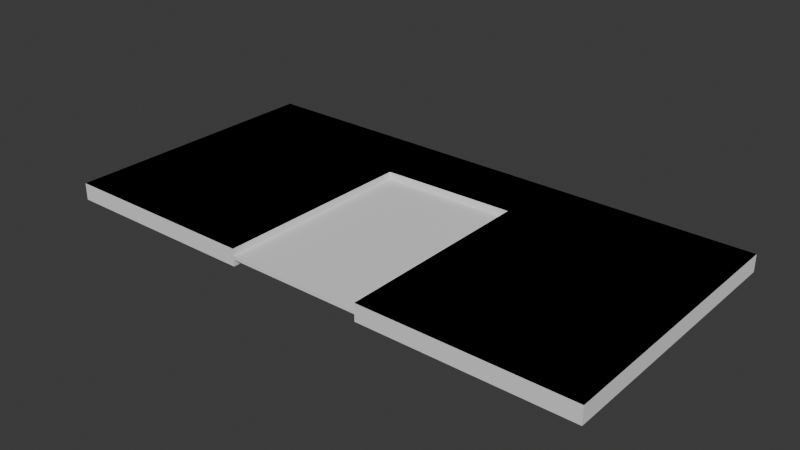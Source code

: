 # Source: WideDoorModel.blend  (saved by Blender 4.1.24; exported with 4.5.12 LTS)
import bpy
from mathutils import Matrix  # noqa: F401  (used for matrix-valued properties, if any)

bpy.ops.wm.read_factory_settings(use_empty=True)
scene = bpy.context.scene
scene.name = 'Scene'

# ---- collections
col_collection = bpy.data.collections.new('Collection'); scene.collection.children.link(col_collection)

# ---- materials (node trees are filled in below, after node groups)
mat_material_001 = bpy.data.materials.new('Material.001')
mat_material_001.use_transparent_shadow = False
mat_material_002 = bpy.data.materials.new('Material.002')
mat_material_002.use_transparent_shadow = False

# ---- material node trees

# ---- world
world_world = bpy.data.worlds.new('World'); scene.world = world_world
world_world.use_nodes = True; world_world.node_tree.nodes.clear()
_N = world_world.node_tree.nodes; _L = world_world.node_tree.links
n0 = _N.new('ShaderNodeOutputWorld'); n0.name = 'World Output'; n0.location = (300, 300)
n1 = _N.new('ShaderNodeBackground'); n1.name = 'Background'; n1.location = (10, 300)
n1.inputs[0].default_value = (0.05088, 0.05088, 0.05088, 1.0)
_L.new(n1.outputs[0], n0.inputs[0])
n0.is_active_output = True
world_world.color = (0.05088, 0.05088, 0.05088)
world_world.use_sun_shadow = False
world_world.sun_shadow_jitter_overblur = 0.0

# ---- meshes
me_rect = bpy.data.meshes.new('Rect')
me_rect.from_pydata([(8.0, 4.0, 0.15), (8.0, 4.0, -0.15), (8.0, -4.0, 0.15), (8.0, -4.0, -0.15), (-8.0, 4.0, 0.15), (-8.0, 4.0, -0.15), (-8.0, -4.0, 0.15), (-8.0, -4.0, -0.15), (1.984, -4.0, 0.15), (-2.027, -4.0, 0.15), (-2.027, -4.0, -0.15), (1.984, -4.0, -0.15), (-2.017, 1.976, 0.15), (1.974, 2.056, 0.15), (-2.017, 1.976, -0.15), (1.974, 2.056, -0.15), (-2.027, -4.0, 0.15), (-2.027, -4.0, -0.15), (-2.017, 1.976, 0.15), (-2.017, 1.976, -0.15), (-2.027, -4.0, 0.15), (-2.027, -4.0, -0.15), (-2.017, 1.976, 0.15), (-2.017, 1.976, -0.15)], [(16, 20), (17, 21)], [(0, 4, 6, 9, 12, 13, 8, 2), (3, 2, 8, 11), (7, 6, 4, 5), (5, 1, 3, 11, 15, 14, 10, 7), (1, 0, 2, 3), (5, 4, 0, 1), (12, 4, 6), (13, 4, 12), (10, 9, 6, 7), (13, 0, 4), (2, 0, 13), (2, 13, 8), (9, 12, 6), (10, 14, 19, 17), (9, 16, 18, 12), (9, 10, 17, 16), (21, 23, 22, 20), (18, 22, 23, 19, 14, 15, 13, 12), (13, 15, 11, 8)])
_uv = me_rect.uv_layers.new(name='UVMap')
_uv.uv.foreach_set('vector', [0.0, 0.0, 1.0, 0.0, 1.0, 1.0, 0.7534, 1.0, 0.7522, 0.253, 0.2533, 0.2431, 0.252, 1.0, 0.0, 1.0, 0.0, 0.0, 1.0, 0.0, 1.0, 0.252, 0.0, 0.252, 0.0, 1.0, 1.0, 1.0, 0.002947, 0.9979, 0.0, 0.0, 1.0, 1.0, 0.0, 1.0, 0.0, 0.0, 0.375, 0.0, 0.375, 0.75, 0.625, 0.75, 0.625, 0.0, 1.0, 0.0, 0.0, 0.0, 1.0, 0.0, 1.0, 1.0, 0.0, 1.0, 0.0, 0.0, 1.0, 0.0, 1.0, 1.0, 0.0, 1.0, 0.375, 0.75, 0.0, 1.0, 0.0, 0.0, 0.625, 0.75, 0.0, 1.0, 0.375, 0.75, 0.0, 0.7534, 1.0, 0.7534, 1.0, 1.0, 0.0, 1.0, 0.625, 0.75, 1.0, 1.0, 0.0, 1.0, 1.0, 0.0, 1.0, 1.0, 0.625, 0.75, 1.0, 0.0, 0.625, 0.75, 0.625, 0.0, 0.375, 0.0, 0.375, 0.75, 0.0, 0.0, 0.2466, 1.0, 0.2478, 0.253, 0.2478, 0.253, 0.2466, 1.0, 0.7534, 1.0, 0.7534, 1.0, 0.7522, 0.253, 0.7522, 0.253, 1.0, 0.7534, 0.0, 0.7534, 0.0, 0.7534, 1.0, 0.7534, 0.002529, -0.004292, 0.09689, -0.003591, 0.08326, 0.9998, 0.00215, 1.001, -0.001746, 0.6354, -0.001746, 0.6354, -0.001174, 0.3866, -0.001174, 0.3866, -0.001174, 0.3866, 1.0, 0.3765, 1.001, 0.6368, -0.001746, 0.6354, 0.0005705, 0.9987, 0.0038, 0.8817, 1.0, 0.8865, 0.9964, 0.9995])
me_rect.materials.append(mat_material_001)
me_rect.use_mirror_vertex_groups = False
me_rect.update()
me_leftdoor = bpy.data.meshes.new('LeftDoor')
me_leftdoor.from_pydata([(-2.066, -3.403, 2.277), (-2.066, -3.403, 2.44), (-2.066, 2.537, 2.277), (-2.066, 2.537, 2.44), (0.03414, -3.403, 2.277), (0.03414, -3.403, 2.44), (0.03414, 2.537, 2.277), (0.03414, 2.537, 2.44)], [], [(0, 1, 3, 2), (2, 3, 7, 6), (6, 7, 5, 4), (4, 5, 1, 0), (2, 6, 4, 0), (7, 3, 1, 5)])
_uv = me_leftdoor.uv_layers.new(name='UVMap')
_uv.uv.foreach_set('vector', [0.375, 0.0, 0.625, 0.0, 0.625, 0.25, 0.375, 0.25, 0.375, 0.25, 0.625, 0.25, 0.625, 0.5, 0.375, 0.5, 0.375, 0.5, 0.625, 0.5, 0.625, 0.75, 0.375, 0.75, 0.375, 0.75, 0.625, 0.75, 0.625, 1.0, 0.375, 1.0, 1.0, 0.0004474, 1.0, 0.5004, 1.541e-07, 0.4996, 0.0004474, -0.000447, 1.0, 3.448e-05, 1.0, 0.5, -5.448e-08, 0.5, 3.448e-05, -3.445e-05])
me_leftdoor.materials.append(mat_material_001)
me_leftdoor.use_mirror_vertex_groups = False
me_leftdoor.update()
me_rightdoor = bpy.data.meshes.new('RightDoor')
me_rightdoor.from_pydata([(-2.066, -3.403, 2.277), (-2.066, -3.403, 2.44), (-2.066, 2.537, 2.277), (-2.066, 2.537, 2.44), (0.03414, -3.403, 2.277), (0.03414, -3.403, 2.44), (0.03414, 2.537, 2.277), (0.03414, 2.537, 2.44)], [], [(0, 1, 3, 2), (2, 3, 7, 6), (6, 7, 5, 4), (4, 5, 1, 0), (2, 6, 4, 0), (7, 3, 1, 5)])
_uv = me_rightdoor.uv_layers.new(name='UVMap')
_uv.uv.foreach_set('vector', [0.375, 0.0, 0.625, 0.0, 0.625, 0.25, 0.375, 0.25, 0.375, 0.25, 0.625, 0.25, 0.625, 0.5, 0.375, 0.5, 0.375, 0.5, 0.625, 0.5, 0.625, 0.75, 0.375, 0.75, 0.375, 0.75, 0.625, 0.75, 0.625, 1.0, 0.375, 1.0, 1.0, 0.5007, 0.9993, 1.001, -0.0007076, 0.9993, 3.926e-07, 0.4993, 1.0, 0.5023, 0.9977, 1.002, -0.002279, 0.9977, 5.205e-06, 0.4977])
me_rightdoor.materials.append(mat_material_002)
me_rightdoor.use_mirror_vertex_groups = False
me_rightdoor.update()

# ---- objects
ob_rectdoor = bpy.data.objects.new('RectDoor', me_rect)
ob_leftdoor = bpy.data.objects.new('LeftDoor', me_leftdoor)
ob_rightdoor = bpy.data.objects.new('RightDoor', me_rightdoor)

# ---- transforms, parenting, visibility, modifiers, constraints
ob_rectdoor.location = (0.0, 0.0, 0.0)
ob_rectdoor.scale = (1.0, 1.0, 1.667)
ob_rectdoor.lock_rotations_4d = False
ob_rectdoor.empty_display_type = 'ARROWS'
ob_rectdoor.lineart.crease_threshold = 0.0
ob_leftdoor.location = (0.0, -0.5, -1.45)
ob_leftdoor.scale = (1.0, 1.027, 0.6122)
ob_leftdoor.lock_rotations_4d = False
ob_leftdoor.empty_display_type = 'ARROWS'
ob_leftdoor.lineart.crease_threshold = 0.0
ob_rightdoor.location = (2.1, -0.5, -1.45)
ob_rightdoor.scale = (1.0, 1.027, 0.6122)
ob_rightdoor.lock_rotations_4d = False
ob_rightdoor.empty_display_type = 'ARROWS'
ob_rightdoor.lineart.crease_threshold = 0.0

# ---- collection membership
col_collection.objects.link(ob_rectdoor)
col_collection.objects.link(ob_leftdoor)
col_collection.objects.link(ob_rightdoor)

# ---- scene / render settings (as saved in the file)
scene.frame_start = 1; scene.frame_end = 250; scene.frame_set(1)
scene.render.engine = 'BLENDER_EEVEE_NEXT'
scene.cycles.sampling_pattern = 'TABULATED_SOBOL'
scene.eevee.ray_tracing_options.trace_max_roughness = 0.0
bpy.context.view_layer.update()

# ---- added for rendering (the .blend has no active camera and no usable light): camera, sun
cam_auto = bpy.data.cameras.new('AutoCamera')
cam_auto.lens = 50.0
cam_auto.sensor_width = 36.0
cam_auto.clip_end = 1000.0
ob_auto_camera = bpy.data.objects.new('AutoCamera', cam_auto)
scene.collection.objects.link(ob_auto_camera)
ob_auto_camera.location = (16.5574, -19.8689, 13.2459)
ob_auto_camera.rotation_euler = (1.09748, -7.21219e-08, 0.694738)
scene.camera = ob_auto_camera
light_auto_sun = bpy.data.lights.new('AutoSun', 'SUN')
light_auto_sun.energy = 3.0
light_auto_sun.angle = 0.0523599
ob_auto_sun = bpy.data.objects.new('AutoSun', light_auto_sun)
scene.collection.objects.link(ob_auto_sun)
ob_auto_sun.rotation_euler = (0.872665, 0.174533, 0.523599)
bpy.context.view_layer.update()
